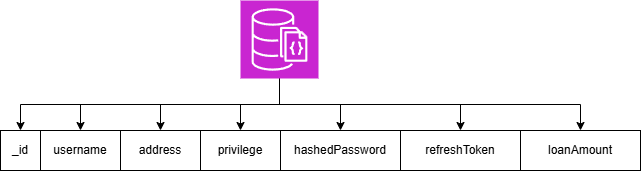

The diagram above was exported from draw.io. Its source (the exported page's mxGraphModel, read from the mxfile embedded in the PNG):
<mxGraphModel dx="1290" dy="522" grid="1" gridSize="10" guides="1" tooltips="1" connect="1" arrows="1" fold="1" page="1" pageScale="1" pageWidth="1920" pageHeight="1200" background="#FFFFFF" math="0" shadow="0">
  <root>
    <mxCell id="0" />
    <mxCell id="1" parent="0" />
    <mxCell id="aZJMNt5eD1_rjIvewyst-12" style="edgeStyle=orthogonalEdgeStyle;rounded=0;orthogonalLoop=1;jettySize=auto;html=1;exitX=0.5;exitY=1;exitDx=0;exitDy=0;exitPerimeter=0;entryX=0.5;entryY=0;entryDx=0;entryDy=0;" parent="1" source="aZJMNt5eD1_rjIvewyst-2" target="aZJMNt5eD1_rjIvewyst-6" edge="1">
      <mxGeometry relative="1" as="geometry" />
    </mxCell>
    <mxCell id="aZJMNt5eD1_rjIvewyst-13" style="edgeStyle=orthogonalEdgeStyle;rounded=0;orthogonalLoop=1;jettySize=auto;html=1;exitX=0.5;exitY=1;exitDx=0;exitDy=0;exitPerimeter=0;entryX=0.5;entryY=0;entryDx=0;entryDy=0;" parent="1" source="aZJMNt5eD1_rjIvewyst-2" target="aZJMNt5eD1_rjIvewyst-7" edge="1">
      <mxGeometry relative="1" as="geometry" />
    </mxCell>
    <mxCell id="aZJMNt5eD1_rjIvewyst-14" style="edgeStyle=orthogonalEdgeStyle;rounded=0;orthogonalLoop=1;jettySize=auto;html=1;exitX=0.5;exitY=1;exitDx=0;exitDy=0;exitPerimeter=0;entryX=0.5;entryY=0;entryDx=0;entryDy=0;" parent="1" source="aZJMNt5eD1_rjIvewyst-2" target="aZJMNt5eD1_rjIvewyst-5" edge="1">
      <mxGeometry relative="1" as="geometry" />
    </mxCell>
    <mxCell id="aZJMNt5eD1_rjIvewyst-15" style="edgeStyle=orthogonalEdgeStyle;rounded=0;orthogonalLoop=1;jettySize=auto;html=1;exitX=0.5;exitY=1;exitDx=0;exitDy=0;exitPerimeter=0;entryX=0.5;entryY=0;entryDx=0;entryDy=0;" parent="1" source="aZJMNt5eD1_rjIvewyst-2" target="aZJMNt5eD1_rjIvewyst-4" edge="1">
      <mxGeometry relative="1" as="geometry" />
    </mxCell>
    <mxCell id="aZJMNt5eD1_rjIvewyst-16" style="edgeStyle=orthogonalEdgeStyle;rounded=0;orthogonalLoop=1;jettySize=auto;html=1;exitX=0.5;exitY=1;exitDx=0;exitDy=0;exitPerimeter=0;entryX=0.5;entryY=0;entryDx=0;entryDy=0;" parent="1" source="aZJMNt5eD1_rjIvewyst-2" target="aZJMNt5eD1_rjIvewyst-3" edge="1">
      <mxGeometry relative="1" as="geometry" />
    </mxCell>
    <mxCell id="aZJMNt5eD1_rjIvewyst-17" style="edgeStyle=orthogonalEdgeStyle;rounded=0;orthogonalLoop=1;jettySize=auto;html=1;exitX=0.5;exitY=1;exitDx=0;exitDy=0;exitPerimeter=0;entryX=0.5;entryY=0;entryDx=0;entryDy=0;" parent="1" source="aZJMNt5eD1_rjIvewyst-2" target="aZJMNt5eD1_rjIvewyst-8" edge="1">
      <mxGeometry relative="1" as="geometry" />
    </mxCell>
    <mxCell id="aZJMNt5eD1_rjIvewyst-18" style="edgeStyle=orthogonalEdgeStyle;rounded=0;orthogonalLoop=1;jettySize=auto;html=1;exitX=0.5;exitY=1;exitDx=0;exitDy=0;exitPerimeter=0;entryX=0.5;entryY=0;entryDx=0;entryDy=0;" parent="1" source="aZJMNt5eD1_rjIvewyst-2" target="aZJMNt5eD1_rjIvewyst-10" edge="1">
      <mxGeometry relative="1" as="geometry" />
    </mxCell>
    <mxCell id="aZJMNt5eD1_rjIvewyst-2" value="" style="sketch=0;points=[[0,0,0],[0.25,0,0],[0.5,0,0],[0.75,0,0],[1,0,0],[0,1,0],[0.25,1,0],[0.5,1,0],[0.75,1,0],[1,1,0],[0,0.25,0],[0,0.5,0],[0,0.75,0],[1,0.25,0],[1,0.5,0],[1,0.75,0]];outlineConnect=0;fontColor=#232F3E;fillColor=#C925D1;strokeColor=#ffffff;dashed=0;verticalLabelPosition=bottom;verticalAlign=top;align=center;html=1;fontSize=12;fontStyle=0;aspect=fixed;shape=mxgraph.aws4.resourceIcon;resIcon=mxgraph.aws4.documentdb_with_mongodb_compatibility;" parent="1" vertex="1">
      <mxGeometry x="480" y="70" width="78" height="78" as="geometry" />
    </mxCell>
    <mxCell id="aZJMNt5eD1_rjIvewyst-3" value="_id" style="whiteSpace=wrap;html=1;align=center;" parent="1" vertex="1">
      <mxGeometry x="240" y="200" width="40" height="40" as="geometry" />
    </mxCell>
    <mxCell id="aZJMNt5eD1_rjIvewyst-4" value="username" style="whiteSpace=wrap;html=1;align=center;" parent="1" vertex="1">
      <mxGeometry x="280" y="200" width="80" height="40" as="geometry" />
    </mxCell>
    <mxCell id="aZJMNt5eD1_rjIvewyst-5" value="address" style="whiteSpace=wrap;html=1;align=center;" parent="1" vertex="1">
      <mxGeometry x="360" y="200" width="80" height="40" as="geometry" />
    </mxCell>
    <mxCell id="aZJMNt5eD1_rjIvewyst-6" value="hashedPassword" style="whiteSpace=wrap;html=1;align=center;" parent="1" vertex="1">
      <mxGeometry x="520" y="200" width="120" height="40" as="geometry" />
    </mxCell>
    <mxCell id="aZJMNt5eD1_rjIvewyst-7" value="privilege" style="whiteSpace=wrap;html=1;align=center;" parent="1" vertex="1">
      <mxGeometry x="440" y="200" width="80" height="40" as="geometry" />
    </mxCell>
    <mxCell id="aZJMNt5eD1_rjIvewyst-8" value="refreshToken" style="whiteSpace=wrap;html=1;align=center;" parent="1" vertex="1">
      <mxGeometry x="640" y="200" width="120" height="40" as="geometry" />
    </mxCell>
    <mxCell id="aZJMNt5eD1_rjIvewyst-10" value="loanAmount" style="whiteSpace=wrap;html=1;align=center;" parent="1" vertex="1">
      <mxGeometry x="760" y="200" width="120" height="40" as="geometry" />
    </mxCell>
  </root>
</mxGraphModel>